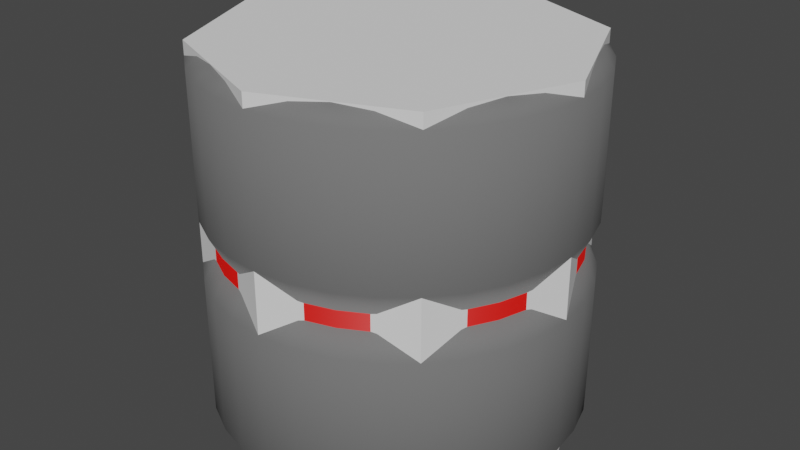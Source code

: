 # Source: tires.blend  (saved by Blender 3.3.6; exported with 4.5.12 LTS)
import bpy
from mathutils import Matrix  # noqa: F401  (used for matrix-valued properties, if any)

bpy.ops.wm.read_factory_settings(use_empty=True)
scene = bpy.context.scene
scene.name = 'Scene'

# ---- collections
col_collection = bpy.data.collections.new('Collection'); scene.collection.children.link(col_collection)

# ---- materials (node trees are filled in below, after node groups)
mat_rubber = bpy.data.materials.new('Rubber')
mat_rubber.use_transparent_shadow = False
mat_tape = bpy.data.materials.new('Tape')
mat_tape.use_transparent_shadow = False

# ---- material node trees
mat_rubber.use_nodes = True; mat_rubber.node_tree.nodes.clear()
_N = mat_rubber.node_tree.nodes; _L = mat_rubber.node_tree.links
n0 = _N.new('ShaderNodeBsdfPrincipled'); n0.name = 'Principled BSDF'; n0.location = (10, 300)
n0.distribution = 'GGX'
n0.subsurface_method = 'RANDOM_WALK_SKIN'
n0.inputs[0].default_value = (0.1679, 0.1679, 0.1679, 1.0)
n0.inputs[2].default_value = 1.0
n0.inputs[3].default_value = 1.45
n0.inputs[27].default_value = (0.0, 0.0, 0.0, 1.0)
n0.inputs[28].default_value = 1.0
n1 = _N.new('ShaderNodeOutputMaterial'); n1.name = 'Material Output'; n1.location = (300, 300)
_L.new(n0.outputs[0], n1.inputs[0])
n1.is_active_output = True
mat_tape.use_nodes = True; mat_tape.node_tree.nodes.clear()
_N = mat_tape.node_tree.nodes; _L = mat_tape.node_tree.links
n0 = _N.new('ShaderNodeBsdfPrincipled'); n0.name = 'Principled BSDF'; n0.location = (10, 300)
n0.distribution = 'GGX'
n0.subsurface_method = 'RANDOM_WALK_SKIN'
n0.inputs[0].default_value = (0.8, 0.003355, 0.0, 1.0)
n0.inputs[3].default_value = 1.45
n0.inputs[27].default_value = (0.0, 0.0, 0.0, 1.0)
n0.inputs[28].default_value = 1.0
n1 = _N.new('ShaderNodeOutputMaterial'); n1.name = 'Material Output'; n1.location = (300, 300)
_L.new(n0.outputs[0], n1.inputs[0])
n1.is_active_output = True

# ---- world
world_world = bpy.data.worlds.new('World'); scene.world = world_world
world_world.use_nodes = True; world_world.node_tree.nodes.clear()
_N = world_world.node_tree.nodes; _L = world_world.node_tree.links
n0 = _N.new('ShaderNodeOutputWorld'); n0.name = 'World Output'; n0.location = (300, 300)
n1 = _N.new('ShaderNodeBackground'); n1.name = 'Background'; n1.location = (10, 300)
n1.inputs[0].default_value = (0.05088, 0.05088, 0.05088, 1.0)
_L.new(n1.outputs[0], n0.inputs[0])
n0.is_active_output = True
world_world.color = (0.05088, 0.05088, 0.05088)
world_world.use_sun_shadow = False
world_world.sun_shadow_jitter_overblur = 0.0

# ---- meshes
me_cylinder = bpy.data.meshes.new('Cylinder')
me_cylinder.from_pydata([(-4.657e-10, 0.9243, 0.0), (0.0, 1.0, 0.07537), (4.657e-10, 0.9243, 1.997), (0.0, 1.0, 1.925), (0.1803, 0.9065, 0.0), (0.1951, 0.9808, 0.07537), (0.1803, 0.9065, 1.997), (0.1951, 0.9808, 1.925), (0.3537, 0.8539, 0.0), (0.3827, 0.9239, 0.07537), (0.3537, 0.8539, 1.997), (0.3827, 0.9239, 1.925), (0.5135, 0.7685, 0.0), (0.5556, 0.8315, 0.07537), (0.5135, 0.7685, 1.997), (0.5556, 0.8315, 1.925), (0.6536, 0.6536, 0.0), (0.7071, 0.7071, 0.07537), (0.6536, 0.6536, 1.997), (0.7071, 0.7071, 1.925), (0.7685, 0.5135, 0.0), (0.8315, 0.5556, 0.07537), (0.7685, 0.5135, 1.997), (0.8315, 0.5556, 1.925), (0.8539, 0.3537, 0.0), (0.9239, 0.3827, 0.07537), (0.8539, 0.3537, 1.997), (0.9239, 0.3827, 1.925), (0.9065, 0.1803, 0.0), (0.9808, 0.1951, 0.07537), (0.9065, 0.1803, 1.997), (0.9808, 0.1951, 1.925), (0.9243, 4.657e-10, 0.0), (1.0, 0.0, 0.07537), (0.9243, -4.657e-10, 1.997), (1.0, 0.0, 1.925), (0.9065, -0.1803, 0.0), (0.9808, -0.1951, 0.07537), (0.9065, -0.1803, 1.997), (0.9808, -0.1951, 1.925), (0.8539, -0.3537, 0.0), (0.9239, -0.3827, 0.07537), (0.8539, -0.3537, 1.997), (0.9239, -0.3827, 1.925), (0.7685, -0.5135, 0.0), (0.8315, -0.5556, 0.07537), (0.7685, -0.5135, 1.997), (0.8315, -0.5556, 1.925), (0.6536, -0.6536, 0.0), (0.7071, -0.7071, 0.07537), (0.6536, -0.6536, 1.997), (0.7071, -0.7071, 1.925), (0.5135, -0.7685, 0.0), (0.5556, -0.8315, 0.07537), (0.5135, -0.7685, 1.997), (0.5556, -0.8315, 1.925), (0.3537, -0.8539, 0.0), (0.3827, -0.9239, 0.07537), (0.3537, -0.8539, 1.997), (0.3827, -0.9239, 1.925), (0.1803, -0.9065, 0.0), (0.1951, -0.9808, 0.07537), (0.1803, -0.9065, 1.997), (0.1951, -0.9808, 1.925), (4.657e-10, -0.9243, 0.0), (0.0, -1.0, 0.07537), (-4.657e-10, -0.9243, 1.997), (0.0, -1.0, 1.925), (-0.1803, -0.9065, 0.0), (-0.1951, -0.9808, 0.07537), (-0.1803, -0.9065, 1.997), (-0.1951, -0.9808, 1.925), (-0.3537, -0.8539, 0.0), (-0.3827, -0.9239, 0.07537), (-0.3537, -0.8539, 1.997), (-0.3827, -0.9239, 1.925), (-0.5135, -0.7685, 0.0), (-0.5556, -0.8315, 0.07537), (-0.5135, -0.7685, 1.997), (-0.5556, -0.8315, 1.925), (-0.6536, -0.6536, 0.0), (-0.7071, -0.7071, 0.07537), (-0.6536, -0.6536, 1.997), (-0.7071, -0.7071, 1.925), (-0.7685, -0.5135, 0.0), (-0.8315, -0.5556, 0.07537), (-0.7685, -0.5135, 1.997), (-0.8315, -0.5556, 1.925), (-0.8539, -0.3537, 0.0), (-0.9239, -0.3827, 0.07537), (-0.8539, -0.3537, 1.997), (-0.9239, -0.3827, 1.925), (-0.9065, -0.1803, 0.0), (-0.9808, -0.1951, 0.07537), (-0.9065, -0.1803, 1.997), (-0.9808, -0.1951, 1.925), (-0.9243, -4.657e-10, 0.0), (-1.0, 0.0, 0.07537), (-0.9243, 4.657e-10, 1.997), (-1.0, 0.0, 1.925), (-0.9065, 0.1803, 0.0), (-0.9808, 0.1951, 0.07537), (-0.9065, 0.1803, 1.997), (-0.9808, 0.1951, 1.925), (-0.8539, 0.3537, 0.0), (-0.9239, 0.3827, 0.07537), (-0.8539, 0.3537, 1.997), (-0.9239, 0.3827, 1.925), (-0.7685, 0.5135, 0.0), (-0.8315, 0.5556, 0.07537), (-0.7685, 0.5135, 1.997), (-0.8315, 0.5556, 1.925), (-0.6536, 0.6536, 0.0), (-0.7071, 0.7071, 0.07537), (-0.6536, 0.6536, 1.997), (-0.7071, 0.7071, 1.925), (-0.5135, 0.7685, 0.0), (-0.5556, 0.8315, 0.07537), (-0.5135, 0.7685, 1.997), (-0.5556, 0.8315, 1.925), (-0.3537, 0.8539, 0.0), (-0.3827, 0.9239, 0.07537), (-0.3537, 0.8539, 1.997), (-0.3827, 0.9239, 1.925), (-0.1803, 0.9065, 0.0), (-0.1951, 0.9808, 0.07537), (-0.1803, 0.9065, 1.997), (-0.1951, 0.9808, 1.925), (7.381e-10, 0.939, 1.045), (7.381e-10, 0.939, 0.9553), (0.1832, 0.921, 0.9553), (0.1832, 0.921, 1.045), (0.3594, 0.8676, 0.9553), (0.3594, 0.8676, 1.045), (0.5217, 0.7808, 0.9553), (0.5217, 0.7808, 1.045), (0.664, 0.664, 0.9553), (0.664, 0.664, 1.045), (0.7808, 0.5217, 0.9553), (0.7808, 0.5217, 1.045), (0.8676, 0.3594, 0.9553), (0.8676, 0.3594, 1.045), (0.921, 0.1832, 0.9553), (0.921, 0.1832, 1.045), (0.939, 9.084e-10, 0.9553), (0.939, 9.084e-10, 1.045), (0.921, -0.1832, 0.9553), (0.921, -0.1832, 1.045), (0.8676, -0.3594, 0.9553), (0.8676, -0.3594, 1.045), (0.7808, -0.5217, 0.9553), (0.7808, -0.5217, 1.045), (0.664, -0.664, 0.9553), (0.664, -0.664, 1.045), (0.5217, -0.7808, 0.9553), (0.5217, -0.7808, 1.045), (0.3594, -0.8676, 0.9553), (0.3594, -0.8676, 1.045), (0.1832, -0.921, 0.9553), (0.1832, -0.921, 1.045), (7.381e-10, -0.939, 0.9553), (7.381e-10, -0.939, 1.045), (-0.1832, -0.921, 0.9553), (-0.1832, -0.921, 1.045), (-0.3594, -0.8676, 0.9553), (-0.3594, -0.8676, 1.045), (-0.5217, -0.7808, 0.9553), (-0.5217, -0.7808, 1.045), (-0.664, -0.664, 0.9553), (-0.664, -0.664, 1.045), (-0.7808, -0.5217, 0.9553), (-0.7808, -0.5217, 1.045), (-0.8676, -0.3594, 0.9553), (-0.8676, -0.3594, 1.045), (-0.921, -0.1832, 0.9553), (-0.921, -0.1832, 1.045), (-0.939, 9.084e-10, 0.9553), (-0.939, 9.084e-10, 1.045), (-0.921, 0.1832, 0.9553), (-0.921, 0.1832, 1.045), (-0.8676, 0.3594, 0.9553), (-0.8676, 0.3594, 1.045), (-0.7808, 0.5217, 0.9553), (-0.7808, 0.5217, 1.045), (-0.664, 0.664, 0.9553), (-0.664, 0.664, 1.045), (-0.5217, 0.7808, 0.9553), (-0.5217, 0.7808, 1.045), (-0.3594, 0.8676, 0.9553), (-0.3594, 0.8676, 1.045), (-0.1832, 0.921, 0.9553), (-0.1832, 0.921, 1.045), (0.0, 1.0, 1.165), (7.381e-10, 0.939, 1.045), (0.1832, 0.921, 1.045), (0.1951, 0.9808, 1.165), (0.3594, 0.8676, 1.045), (0.3827, 0.9239, 1.165), (0.5217, 0.7808, 1.045), (0.5556, 0.8315, 1.165), (0.664, 0.664, 1.045), (0.7071, 0.7071, 1.165), (0.7808, 0.5217, 1.045), (0.8315, 0.5556, 1.165), (0.8676, 0.3594, 1.045), (0.9239, 0.3827, 1.165), (0.921, 0.1832, 1.045), (0.9808, 0.1951, 1.165), (0.939, 9.084e-10, 1.045), (1.0, 0.0, 1.165), (0.921, -0.1832, 1.045), (0.9808, -0.1951, 1.165), (0.8676, -0.3594, 1.045), (0.9239, -0.3827, 1.165), (0.7808, -0.5217, 1.045), (0.8315, -0.5556, 1.165), (0.664, -0.664, 1.045), (0.7071, -0.7071, 1.165), (0.5217, -0.7808, 1.045), (0.5556, -0.8315, 1.165), (0.3594, -0.8676, 1.045), (0.3827, -0.9239, 1.165), (0.1832, -0.921, 1.045), (0.1951, -0.9808, 1.165), (7.381e-10, -0.939, 1.045), (0.0, -1.0, 1.165), (-0.1832, -0.921, 1.045), (-0.1951, -0.9808, 1.165), (-0.3594, -0.8676, 1.045), (-0.3827, -0.9239, 1.165), (-0.5217, -0.7808, 1.045), (-0.5556, -0.8315, 1.165), (-0.664, -0.664, 1.045), (-0.7071, -0.7071, 1.165), (-0.7808, -0.5217, 1.045), (-0.8315, -0.5556, 1.165), (-0.8676, -0.3594, 1.045), (-0.9239, -0.3827, 1.165), (-0.921, -0.1832, 1.045), (-0.9808, -0.1951, 1.165), (-0.939, 9.084e-10, 1.045), (-1.0, 0.0, 1.165), (-0.921, 0.1832, 1.045), (-0.9808, 0.1951, 1.165), (-0.8676, 0.3594, 1.045), (-0.9239, 0.3827, 1.165), (-0.7808, 0.5217, 1.045), (-0.8315, 0.5556, 1.165), (-0.664, 0.664, 1.045), (-0.7071, 0.7071, 1.165), (-0.5217, 0.7808, 1.045), (-0.5556, 0.8315, 1.165), (-0.3594, 0.8676, 1.045), (-0.3827, 0.9239, 1.165), (-0.1832, 0.921, 1.045), (-0.1951, 0.9808, 1.165), (0.1832, 0.921, 0.9553), (0.1951, 0.9808, 0.8352), (0.3594, 0.8676, 0.9553), (0.3827, 0.9239, 0.8352), (0.5217, 0.7808, 0.9553), (0.5556, 0.8315, 0.8352), (0.664, 0.664, 0.9553), (0.7071, 0.7071, 0.8352), (0.7808, 0.5217, 0.9553), (0.8315, 0.5556, 0.8352), (0.8676, 0.3594, 0.9553), (0.9239, 0.3827, 0.8352), (0.921, 0.1832, 0.9553), (0.9808, 0.1951, 0.8352), (0.939, 9.084e-10, 0.9553), (1.0, 0.0, 0.8352), (0.921, -0.1832, 0.9553), (0.9808, -0.1951, 0.8352), (0.8676, -0.3594, 0.9553), (0.9239, -0.3827, 0.8352), (0.7808, -0.5217, 0.9553), (0.8315, -0.5556, 0.8352), (0.664, -0.664, 0.9553), (0.7071, -0.7071, 0.8352), (0.5217, -0.7808, 0.9553), (0.5556, -0.8315, 0.8352), (0.3594, -0.8676, 0.9553), (0.3827, -0.9239, 0.8352), (0.1832, -0.921, 0.9553), (0.1951, -0.9808, 0.8352), (7.381e-10, -0.939, 0.9553), (0.0, -1.0, 0.8352), (-0.1832, -0.921, 0.9553), (-0.1951, -0.9808, 0.8352), (-0.3594, -0.8676, 0.9553), (-0.3827, -0.9239, 0.8352), (-0.5217, -0.7808, 0.9553), (-0.5556, -0.8315, 0.8352), (-0.664, -0.664, 0.9553), (-0.7071, -0.7071, 0.8352), (-0.7808, -0.5217, 0.9553), (-0.8315, -0.5556, 0.8352), (-0.8676, -0.3594, 0.9553), (-0.9239, -0.3827, 0.8352), (-0.921, -0.1832, 0.9553), (-0.9808, -0.1951, 0.8352), (-0.939, 9.084e-10, 0.9553), (-1.0, 0.0, 0.8352), (-0.921, 0.1832, 0.9553), (-0.9808, 0.1951, 0.8352), (-0.8676, 0.3594, 0.9553), (-0.9239, 0.3827, 0.8352), (-0.7808, 0.5217, 0.9553), (-0.8315, 0.5556, 0.8352), (-0.664, 0.664, 0.9553), (-0.7071, 0.7071, 0.8352), (-0.5217, 0.7808, 0.9553), (-0.5556, 0.8315, 0.8352), (-0.3594, 0.8676, 0.9553), (-0.3827, 0.9239, 0.8352), (-0.1832, 0.921, 0.9553), (-0.1951, 0.9808, 0.8352), (0.0, 1.0, 0.8352), (7.381e-10, 0.939, 0.9553), (-5.191e-09, 0.5371, 1.923), (0.1048, 0.5268, 1.923), (0.2056, 0.4962, 1.923), (0.2984, 0.4466, 1.923), (0.3798, 0.3798, 1.923), (0.4466, 0.2984, 1.923), (0.4962, 0.2056, 1.923), (0.5268, 0.1048, 1.923), (0.5371, -2.706e-10, 1.923), (0.5268, -0.1048, 1.923), (0.4962, -0.2056, 1.923), (0.4466, -0.2984, 1.923), (0.3798, -0.3798, 1.923), (0.2984, -0.4466, 1.923), (0.2056, -0.4962, 1.923), (0.1048, -0.5268, 1.923), (-5.732e-09, -0.5371, 1.923), (-0.1048, -0.5268, 1.923), (-0.2056, -0.4962, 1.923), (-0.2984, -0.4466, 1.923), (-0.3798, -0.3798, 1.923), (-0.4466, -0.2984, 1.923), (-0.4962, -0.2056, 1.923), (-0.5268, -0.1048, 1.923), (-0.5371, 2.706e-10, 1.923), (-0.5268, 0.1048, 1.923), (-0.4962, 0.2056, 1.923), (-0.4466, 0.2984, 1.923), (-0.3798, 0.3798, 1.923), (-0.2984, 0.4466, 1.923), (-0.2056, 0.4962, 1.923), (-0.1048, 0.5268, 1.923), (2.069e-08, 0.6365, 1.827), (0.1242, 0.6242, 1.827), (0.2436, 0.588, 1.827), (0.3536, 0.5292, 1.827), (0.4501, 0.4501, 1.827), (0.5292, 0.3536, 1.827), (0.588, 0.2436, 1.827), (0.6242, 0.1242, 1.827), (0.6365, 3.683e-10, 1.827), (0.6242, -0.1242, 1.827), (0.588, -0.2436, 1.827), (0.5292, -0.3536, 1.827), (0.4501, -0.4501, 1.827), (0.3536, -0.5292, 1.827), (0.2436, -0.588, 1.827), (0.1242, -0.6242, 1.827), (2.005e-08, -0.6365, 1.827), (-0.1242, -0.6242, 1.827), (-0.2436, -0.588, 1.827), (-0.3536, -0.5292, 1.827), (-0.4501, -0.4501, 1.827), (-0.5292, -0.3536, 1.827), (-0.588, -0.2436, 1.827), (-0.6242, -0.1242, 1.827), (-0.6365, 1.01e-09, 1.827), (-0.6242, 0.1242, 1.827), (-0.588, 0.2436, 1.827), (-0.5292, 0.3536, 1.827), (-0.4501, 0.4501, 1.827), (-0.3536, 0.5292, 1.827), (-0.2436, 0.588, 1.827), (-0.1242, 0.6242, 1.827), (5.22e-08, 0.7751, 1.421), (0.1512, 0.7603, 1.421), (0.2966, 0.7161, 1.421), (0.4307, 0.6445, 1.421), (0.5481, 0.5481, 1.421), (0.6445, 0.4306, 1.421), (0.7161, 0.2966, 1.421), (0.7603, 0.1512, 1.421), (0.7751, 2.478e-09, 1.421), (0.7603, -0.1512, 1.421), (0.7161, -0.2966, 1.421), (0.6445, -0.4306, 1.421), (0.5481, -0.5481, 1.421), (0.4307, -0.6445, 1.421), (0.2966, -0.7161, 1.421), (0.1512, -0.7603, 1.421), (5.142e-08, -0.7751, 1.421), (-0.1512, -0.7603, 1.421), (-0.2966, -0.7161, 1.421), (-0.4306, -0.6445, 1.421), (-0.5481, -0.5481, 1.421), (-0.6445, -0.4306, 1.421), (-0.7161, -0.2966, 1.421), (-0.7603, -0.1512, 1.421), (-0.7751, 3.259e-09, 1.421), (-0.7603, 0.1512, 1.421), (-0.7161, 0.2966, 1.421), (-0.6445, 0.4306, 1.421), (-0.5481, 0.5481, 1.421), (-0.4306, 0.6445, 1.421), (-0.2966, 0.7161, 1.421), (-0.1512, 0.7603, 1.421)], [], [(255, 127, 3, 192), (9, 259, 261, 13), (13, 261, 263, 17), (17, 263, 265, 21), (21, 265, 267, 25), (25, 267, 269, 29), (29, 269, 271, 33), (33, 271, 273, 37), (37, 273, 275, 41), (41, 275, 277, 45), (45, 277, 279, 49), (49, 279, 281, 53), (53, 281, 283, 57), (57, 283, 285, 61), (61, 285, 287, 65), (65, 287, 289, 69), (69, 289, 291, 73), (73, 291, 293, 77), (77, 293, 295, 81), (81, 295, 297, 85), (85, 297, 299, 89), (89, 299, 301, 93), (93, 301, 303, 97), (97, 303, 305, 101), (101, 305, 307, 105), (105, 307, 309, 109), (109, 309, 311, 113), (113, 311, 313, 117), (117, 313, 315, 121), (121, 315, 317, 125), (192, 3, 7, 195), (319, 129, 130, 256), (5, 257, 259, 9), (125, 317, 318, 1), (191, 254, 193, 128), (189, 252, 254, 191), (187, 250, 252, 189), (185, 248, 250, 187), (183, 246, 248, 185), (181, 244, 246, 183), (179, 242, 244, 181), (177, 240, 242, 179), (175, 238, 240, 177), (173, 236, 238, 175), (171, 234, 236, 173), (169, 232, 234, 171), (167, 230, 232, 169), (165, 228, 230, 167), (163, 226, 228, 165), (161, 224, 226, 163), (159, 222, 224, 161), (157, 220, 222, 159), (155, 218, 220, 157), (153, 216, 218, 155), (151, 214, 216, 153), (149, 212, 214, 151), (147, 210, 212, 149), (145, 208, 210, 147), (143, 206, 208, 145), (141, 204, 206, 143), (139, 202, 204, 141), (137, 200, 202, 139), (135, 198, 200, 137), (133, 196, 198, 135), (128, 193, 194, 131), (131, 194, 196, 133), (314, 188, 190, 316), (312, 186, 188, 314), (310, 184, 186, 312), (308, 182, 184, 310), (306, 180, 182, 308), (304, 178, 180, 306), (302, 176, 178, 304), (300, 174, 176, 302), (298, 172, 174, 300), (296, 170, 172, 298), (294, 168, 170, 296), (292, 166, 168, 294), (290, 164, 166, 292), (288, 162, 164, 290), (286, 160, 162, 288), (284, 158, 160, 286), (282, 156, 158, 284), (280, 154, 156, 282), (278, 152, 154, 280), (276, 150, 152, 278), (274, 148, 150, 276), (272, 146, 148, 274), (270, 144, 146, 272), (268, 142, 144, 270), (266, 140, 142, 268), (264, 138, 140, 266), (262, 136, 138, 264), (260, 134, 136, 262), (258, 132, 134, 260), (256, 130, 132, 258), (316, 190, 129, 319), (0, 4, 8, 12, 16, 20, 24, 28, 32, 36, 40, 44, 48, 52, 56, 60, 64, 68, 72, 76, 80, 84, 88, 92, 96, 100, 104, 108, 112, 116, 120, 124), (195, 7, 11, 197), (197, 11, 15, 199), (199, 15, 19, 201), (201, 19, 23, 203), (203, 23, 27, 205), (205, 27, 31, 207), (207, 31, 35, 209), (209, 35, 39, 211), (211, 39, 43, 213), (213, 43, 47, 215), (215, 47, 51, 217), (217, 51, 55, 219), (219, 55, 59, 221), (221, 59, 63, 223), (223, 63, 67, 225), (225, 67, 71, 227), (227, 71, 75, 229), (229, 75, 79, 231), (231, 79, 83, 233), (233, 83, 87, 235), (235, 87, 91, 237), (237, 91, 95, 239), (239, 95, 99, 241), (241, 99, 103, 243), (243, 103, 107, 245), (245, 107, 111, 247), (247, 111, 115, 249), (249, 115, 119, 251), (251, 119, 123, 253), (253, 123, 127, 255), (78, 74, 338, 339), (1, 5, 4, 0), (7, 3, 2, 6), (5, 9, 8, 4), (11, 7, 6, 10), (9, 13, 12, 8), (15, 11, 10, 14), (13, 17, 16, 12), (19, 15, 14, 18), (17, 21, 20, 16), (23, 19, 18, 22), (21, 25, 24, 20), (27, 23, 22, 26), (25, 29, 28, 24), (31, 27, 26, 30), (29, 33, 32, 28), (35, 31, 30, 34), (33, 37, 36, 32), (39, 35, 34, 38), (37, 41, 40, 36), (43, 39, 38, 42), (41, 45, 44, 40), (47, 43, 42, 46), (45, 49, 48, 44), (51, 47, 46, 50), (49, 53, 52, 48), (55, 51, 50, 54), (53, 57, 56, 52), (59, 55, 54, 58), (57, 61, 60, 56), (63, 59, 58, 62), (61, 65, 64, 60), (67, 63, 62, 66), (65, 69, 68, 64), (71, 67, 66, 70), (69, 73, 72, 68), (75, 71, 70, 74), (73, 77, 76, 72), (79, 75, 74, 78), (77, 81, 80, 76), (83, 79, 78, 82), (81, 85, 84, 80), (87, 83, 82, 86), (85, 89, 88, 84), (91, 87, 86, 90), (89, 93, 92, 88), (95, 91, 90, 94), (93, 97, 96, 92), (99, 95, 94, 98), (97, 101, 100, 96), (103, 99, 98, 102), (101, 105, 104, 100), (107, 103, 102, 106), (105, 109, 108, 104), (111, 107, 106, 110), (109, 113, 112, 108), (115, 111, 110, 114), (113, 117, 116, 112), (119, 115, 114, 118), (117, 121, 120, 116), (123, 119, 118, 122), (121, 125, 124, 120), (127, 123, 122, 126), (125, 1, 0, 124), (3, 127, 126, 2), (191, 128, 129, 190), (189, 191, 190, 188), (187, 189, 188, 186), (185, 187, 186, 184), (183, 185, 184, 182), (181, 183, 182, 180), (179, 181, 180, 178), (177, 179, 178, 176), (175, 177, 176, 174), (173, 175, 174, 172), (171, 173, 172, 170), (169, 171, 170, 168), (167, 169, 168, 166), (165, 167, 166, 164), (163, 165, 164, 162), (161, 163, 162, 160), (159, 161, 160, 158), (157, 159, 158, 156), (155, 157, 156, 154), (153, 155, 154, 152), (151, 153, 152, 150), (149, 151, 150, 148), (147, 149, 148, 146), (145, 147, 146, 144), (143, 145, 144, 142), (141, 143, 142, 140), (139, 141, 140, 138), (137, 139, 138, 136), (135, 137, 136, 134), (133, 135, 134, 132), (131, 133, 132, 130), (128, 131, 130, 129), (255, 192, 193, 254), (253, 255, 254, 252), (251, 253, 252, 250), (249, 251, 250, 248), (247, 249, 248, 246), (245, 247, 246, 244), (243, 245, 244, 242), (241, 243, 242, 240), (239, 241, 240, 238), (237, 239, 238, 236), (235, 237, 236, 234), (233, 235, 234, 232), (231, 233, 232, 230), (229, 231, 230, 228), (227, 229, 228, 226), (225, 227, 226, 224), (223, 225, 224, 222), (221, 223, 222, 220), (219, 221, 220, 218), (217, 219, 218, 216), (215, 217, 216, 214), (213, 215, 214, 212), (211, 213, 212, 210), (209, 211, 210, 208), (207, 209, 208, 206), (205, 207, 206, 204), (203, 205, 204, 202), (201, 203, 202, 200), (199, 201, 200, 198), (197, 199, 198, 196), (195, 197, 196, 194), (192, 195, 194, 193), (319, 256, 257, 318), (256, 258, 259, 257), (258, 260, 261, 259), (260, 262, 263, 261), (262, 264, 265, 263), (264, 266, 267, 265), (266, 268, 269, 267), (268, 270, 271, 269), (270, 272, 273, 271), (272, 274, 275, 273), (274, 276, 277, 275), (276, 278, 279, 277), (278, 280, 281, 279), (280, 282, 283, 281), (282, 284, 285, 283), (284, 286, 287, 285), (286, 288, 289, 287), (288, 290, 291, 289), (290, 292, 293, 291), (292, 294, 295, 293), (294, 296, 297, 295), (296, 298, 299, 297), (298, 300, 301, 299), (300, 302, 303, 301), (302, 304, 305, 303), (304, 306, 307, 305), (306, 308, 309, 307), (308, 310, 311, 309), (310, 312, 313, 311), (312, 314, 315, 313), (314, 316, 317, 315), (316, 319, 318, 317), (1, 318, 257, 5), (324, 323, 355, 356), (114, 110, 347, 348), (34, 30, 327, 328), (70, 66, 336, 337), (106, 102, 345, 346), (26, 22, 325, 326), (62, 58, 334, 335), (98, 94, 343, 344), (18, 14, 323, 324), (54, 50, 332, 333), (90, 86, 341, 342), (126, 122, 350, 351), (10, 6, 321, 322), (46, 42, 330, 331), (82, 78, 339, 340), (118, 114, 348, 349), (38, 34, 328, 329), (74, 70, 337, 338), (110, 106, 346, 347), (30, 26, 326, 327), (66, 62, 335, 336), (2, 126, 351, 320), (102, 98, 344, 345), (22, 18, 324, 325), (58, 54, 333, 334), (94, 90, 342, 343), (14, 10, 322, 323), (50, 46, 331, 332), (86, 82, 340, 341), (122, 118, 349, 350), (6, 2, 320, 321), (42, 38, 329, 330), (381, 380, 412, 413), (351, 350, 382, 383), (338, 337, 369, 370), (325, 324, 356, 357), (320, 351, 383, 352), (339, 338, 370, 371), (326, 325, 357, 358), (340, 339, 371, 372), (327, 326, 358, 359), (341, 340, 372, 373), (328, 327, 359, 360), (342, 341, 373, 374), (329, 328, 360, 361), (343, 342, 374, 375), (330, 329, 361, 362), (344, 343, 375, 376), (331, 330, 362, 363), (345, 344, 376, 377), (332, 331, 363, 364), (346, 345, 377, 378), (333, 332, 364, 365), (347, 346, 378, 379), (334, 333, 365, 366), (321, 320, 352, 353), (348, 347, 379, 380), (335, 334, 366, 367), (322, 321, 353, 354), (349, 348, 380, 381), (336, 335, 367, 368), (323, 322, 354, 355), (350, 349, 381, 382), (337, 336, 368, 369), (385, 384, 415, 414, 413, 412, 411, 410, 409, 408, 407, 406, 405, 404, 403, 402, 401, 400, 399, 398, 397, 396, 395, 394, 393, 392, 391, 390, 389, 388, 387, 386), (368, 367, 399, 400), (355, 354, 386, 387), (382, 381, 413, 414), (369, 368, 400, 401), (356, 355, 387, 388), (383, 382, 414, 415), (370, 369, 401, 402), (357, 356, 388, 389), (352, 383, 415, 384), (371, 370, 402, 403), (358, 357, 389, 390), (372, 371, 403, 404), (359, 358, 390, 391), (373, 372, 404, 405), (360, 359, 391, 392), (374, 373, 405, 406), (361, 360, 392, 393), (375, 374, 406, 407), (362, 361, 393, 394), (376, 375, 407, 408), (363, 362, 394, 395), (377, 376, 408, 409), (364, 363, 395, 396), (378, 377, 409, 410), (365, 364, 396, 397), (379, 378, 410, 411), (366, 365, 397, 398), (353, 352, 384, 385), (380, 379, 411, 412), (367, 366, 398, 399), (354, 353, 385, 386)])
me_cylinder.polygons.foreach_set('use_smooth', [True] * 386)
me_cylinder.polygons.foreach_set('material_index', [0, 0, 0, 0, 0, 0, 0, 0, 0, 0, 0, 0, 0, 0, 0, 0, 0, 0, 0, 0, 0, 0, 0, 0, 0, 0, 0, 0, 0, 0, 0, 0, 0, 0, 0, 0, 0, 0, 0, 0, 0, 0, 0, 0, 0, 0, 0, 0, 0, 0, 0, 0, 0, 0, 0, 0, 0, 0, 0, 0, 0, 0, 0, 0, 0, 0, 0, 0, 0, 0, 0, 0, 0, 0, 0, 0, 0, 0, 0, 0, 0, 0, 0, 0, 0, 0, 0, 0, 0, 0, 0, 0, 0, 0, 0, 0, 0, 0, 0, 0, 0, 0, 0, 0, 0, 0, 0, 0, 0, 0, 0, 0, 0, 0, 0, 0, 0, 0, 0, 0, 0, 0, 0, 0, 0, 0, 0, 0, 0, 0, 0, 0, 0, 0, 0, 0, 0, 0, 0, 0, 0, 0, 0, 0, 0, 0, 0, 0, 0, 0, 0, 0, 0, 0, 0, 0, 0, 0, 0, 0, 0, 0, 0, 0, 0, 0, 0, 0, 0, 0, 0, 0, 0, 0, 0, 0, 0, 0, 0, 0, 0, 0, 0, 0, 0, 0, 0, 0, 0, 0, 0, 0, 0, 1, 1, 1, 1, 1, 1, 1, 1, 1, 1, 1, 1, 1, 1, 1, 1, 1, 1, 1, 1, 1, 1, 1, 1, 1, 1, 1, 1, 1, 1, 1, 1, 0, 0, 0, 0, 0, 0, 0, 0, 0, 0, 0, 0, 0, 0, 0, 0, 0, 0, 0, 0, 0, 0, 0, 0, 0, 0, 0, 0, 0, 0, 0, 0, 0, 0, 0, 0, 0, 0, 0, 0, 0, 0, 0, 0, 0, 0, 0, 0, 0, 0, 0, 0, 0, 0, 0, 0, 0, 0, 0, 0, 0, 0, 0, 0, 0, 0, 0, 0, 0, 0, 0, 0, 0, 0, 0, 0, 0, 0, 0, 0, 0, 0, 0, 0, 0, 0, 0, 0, 0, 0, 0, 0, 0, 0, 0, 0, 0, 0, 0, 0, 0, 0, 0, 0, 0, 0, 0, 0, 0, 0, 0, 0, 0, 0, 0, 0, 0, 0, 0, 0, 0, 0, 0, 0, 0, 0, 0, 0, 0, 0, 0, 0, 0, 0, 0, 0, 0, 0, 0, 0, 0, 0, 0, 0, 0, 0, 0, 0, 0, 0, 0, 0, 0, 0, 0, 0, 0, 0, 0, 0, 0])
_uv = me_cylinder.uv_layers.new(name='UVMap')
_uv.uv.foreach_set('vector', [0.03125, 0.8853, 0.03125, 0.9897, 0.0, 0.9897, 0.0, 0.8853, 0.9375, 0.5103, 0.9375, 0.6147, 0.9062, 0.6147, 0.9062, 0.5103, 0.9062, 0.5103, 0.9062, 0.6147, 0.875, 0.6147, 0.875, 0.5103, 0.875, 0.5103, 0.875, 0.6147, 0.8438, 0.6147, 0.8438, 0.5103, 0.8438, 0.5103, 0.8438, 0.6147, 0.8125, 0.6147, 0.8125, 0.5103, 0.8125, 0.5103, 0.8125, 0.6147, 0.7812, 0.6147, 0.7812, 0.5103, 0.7812, 0.5103, 0.7812, 0.6147, 0.75, 0.6147, 0.75, 0.5103, 0.75, 0.5103, 0.75, 0.6147, 0.7188, 0.6147, 0.7188, 0.5103, 0.7188, 0.5103, 0.7188, 0.6147, 0.6875, 0.6147, 0.6875, 0.5103, 0.6875, 0.5103, 0.6875, 0.6147, 0.6562, 0.6147, 0.6562, 0.5103, 0.6562, 0.5103, 0.6562, 0.6147, 0.625, 0.6147, 0.625, 0.5103, 0.625, 0.5103, 0.625, 0.6147, 0.5938, 0.6147, 0.5938, 0.5103, 0.5938, 0.5103, 0.5938, 0.6147, 0.5625, 0.6147, 0.5625, 0.5103, 0.5625, 0.5103, 0.5625, 0.6147, 0.5312, 0.6147, 0.5312, 0.5103, 0.5312, 0.5103, 0.5312, 0.6147, 0.5, 0.6147, 0.5, 0.5103, 0.5, 0.5103, 0.5, 0.6147, 0.4688, 0.6147, 0.4688, 0.5103, 0.4688, 0.5103, 0.4688, 0.6147, 0.4375, 0.6147, 0.4375, 0.5103, 0.4375, 0.5103, 0.4375, 0.6147, 0.4062, 0.6147, 0.4062, 0.5103, 0.4062, 0.5103, 0.4062, 0.6147, 0.375, 0.6147, 0.375, 0.5103, 0.375, 0.5103, 0.375, 0.6147, 0.3438, 0.6147, 0.3438, 0.5103, 0.3438, 0.5103, 0.3438, 0.6147, 0.3125, 0.6147, 0.3125, 0.5103, 0.3125, 0.5103, 0.3125, 0.6147, 0.2812, 0.6147, 0.2812, 0.5103, 0.2812, 0.5103, 0.2812, 0.6147, 0.25, 0.6147, 0.25, 0.5103, 0.25, 0.5103, 0.25, 0.6147, 0.2188, 0.6147, 0.2188, 0.5103, 0.2188, 0.5103, 0.2188, 0.6147, 0.1875, 0.6147, 0.1875, 0.5103, 0.1875, 0.5103, 0.1875, 0.6147, 0.1562, 0.6147, 0.1562, 0.5103, 0.1562, 0.5103, 0.1562, 0.6147, 0.125, 0.6147, 0.125, 0.5103, 0.125, 0.5103, 0.125, 0.6147, 0.09375, 0.6147, 0.09375, 0.5103, 0.09375, 0.5103, 0.09375, 0.6147, 0.0625, 0.6147, 0.0625, 0.5103, 0.0625, 0.5103, 0.0625, 0.6147, 0.03125, 0.6147, 0.03125, 0.5103, 1.0, 0.8853, 1.0, 0.9897, 0.9688, 0.9897, 0.9688, 0.8853, 1.0, 0.6875, 1.0, 0.6875, 0.9688, 0.6875, 0.9688, 0.6875, 0.9688, 0.5103, 0.9688, 0.6147, 0.9375, 0.6147, 0.9375, 0.5103, 0.03125, 0.5103, 0.03125, 0.6147, 0.0, 0.6147, 0.0, 0.5103, 0.03125, 0.8125, 0.03125, 0.8125, 0.0, 0.8125, 0.0, 0.8125, 0.0625, 0.8125, 0.0625, 0.8125, 0.03125, 0.8125, 0.03125, 0.8125, 0.09375, 0.8125, 0.09375, 0.8125, 0.0625, 0.8125, 0.0625, 0.8125, 0.125, 0.8125, 0.125, 0.8125, 0.09375, 0.8125, 0.09375, 0.8125, 0.1562, 0.8125, 0.1562, 0.8125, 0.125, 0.8125, 0.125, 0.8125, 0.1875, 0.8125, 0.1875, 0.8125, 0.1562, 0.8125, 0.1562, 0.8125, 0.2188, 0.8125, 0.2188, 0.8125, 0.1875, 0.8125, 0.1875, 0.8125, 0.25, 0.8125, 0.25, 0.8125, 0.2188, 0.8125, 0.2188, 0.8125, 0.2812, 0.8125, 0.2812, 0.8125, 0.25, 0.8125, 0.25, 0.8125, 0.3125, 0.8125, 0.3125, 0.8125, 0.2812, 0.8125, 0.2812, 0.8125, 0.3438, 0.8125, 0.3438, 0.8125, 0.3125, 0.8125, 0.3125, 0.8125, 0.375, 0.8125, 0.375, 0.8125, 0.3438, 0.8125, 0.3438, 0.8125, 0.4062, 0.8125, 0.4062, 0.8125, 0.375, 0.8125, 0.375, 0.8125, 0.4375, 0.8125, 0.4375, 0.8125, 0.4062, 0.8125, 0.4062, 0.8125, 0.4688, 0.8125, 0.4688, 0.8125, 0.4375, 0.8125, 0.4375, 0.8125, 0.5, 0.8125, 0.5, 0.8125, 0.4688, 0.8125, 0.4688, 0.8125, 0.5312, 0.8125, 0.5312, 0.8125, 0.5, 0.8125, 0.5, 0.8125, 0.5625, 0.8125, 0.5625, 0.8125, 0.5312, 0.8125, 0.5312, 0.8125, 0.5938, 0.8125, 0.5938, 0.8125, 0.5625, 0.8125, 0.5625, 0.8125, 0.625, 0.8125, 0.625, 0.8125, 0.5938, 0.8125, 0.5938, 0.8125, 0.6562, 0.8125, 0.6562, 0.8125, 0.625, 0.8125, 0.625, 0.8125, 0.6875, 0.8125, 0.6875, 0.8125, 0.6562, 0.8125, 0.6562, 0.8125, 0.7188, 0.8125, 0.7188, 0.8125, 0.6875, 0.8125, 0.6875, 0.8125, 0.75, 0.8125, 0.75, 0.8125, 0.7188, 0.8125, 0.7188, 0.8125, 0.7812, 0.8125, 0.7812, 0.8125, 0.75, 0.8125, 0.75, 0.8125, 0.8125, 0.8125, 0.8125, 0.8125, 0.7812, 0.8125, 0.7812, 0.8125, 0.8438, 0.8125, 0.8438, 0.8125, 0.8125, 0.8125, 0.8125, 0.8125, 0.875, 0.8125, 0.875, 0.8125, 0.8438, 0.8125, 0.8438, 0.8125, 0.9062, 0.8125, 0.9062, 0.8125, 0.875, 0.8125, 0.875, 0.8125, 0.9375, 0.8125, 0.9375, 0.8125, 0.9062, 0.8125, 0.9062, 0.8125, 1.0, 0.8125, 1.0, 0.8125, 0.9688, 0.8125, 0.9688, 0.8125, 0.9688, 0.8125, 0.9688, 0.8125, 0.9375, 0.8125, 0.9375, 0.8125, 0.0625, 0.6875, 0.0625, 0.6875, 0.03125, 0.6875, 0.03125, 0.6875, 0.09375, 0.6875, 0.09375, 0.6875, 0.0625, 0.6875, 0.0625, 0.6875, 0.125, 0.6875, 0.125, 0.6875, 0.09375, 0.6875, 0.09375, 0.6875, 0.1562, 0.6875, 0.1562, 0.6875, 0.125, 0.6875, 0.125, 0.6875, 0.1875, 0.6875, 0.1875, 0.6875, 0.1562, 0.6875, 0.1562, 0.6875, 0.2188, 0.6875, 0.2188, 0.6875, 0.1875, 0.6875, 0.1875, 0.6875, 0.25, 0.6875, 0.25, 0.6875, 0.2188, 0.6875, 0.2188, 0.6875, 0.2812, 0.6875, 0.2812, 0.6875, 0.25, 0.6875, 0.25, 0.6875, 0.3125, 0.6875, 0.3125, 0.6875, 0.2812, 0.6875, 0.2812, 0.6875, 0.3438, 0.6875, 0.3438, 0.6875, 0.3125, 0.6875, 0.3125, 0.6875, 0.375, 0.6875, 0.375, 0.6875, 0.3438, 0.6875, 0.3438, 0.6875, 0.4062, 0.6875, 0.4062, 0.6875, 0.375, 0.6875, 0.375, 0.6875, 0.4375, 0.6875, 0.4375, 0.6875, 0.4062, 0.6875, 0.4062, 0.6875, 0.4688, 0.6875, 0.4688, 0.6875, 0.4375, 0.6875, 0.4375, 0.6875, 0.5, 0.6875, 0.5, 0.6875, 0.4688, 0.6875, 0.4688, 0.6875, 0.5312, 0.6875, 0.5312, 0.6875, 0.5, 0.6875, 0.5, 0.6875, 0.5625, 0.6875, 0.5625, 0.6875, 0.5312, 0.6875, 0.5312, 0.6875, 0.5938, 0.6875, 0.5938, 0.6875, 0.5625, 0.6875, 0.5625, 0.6875, 0.625, 0.6875, 0.625, 0.6875, 0.5938, 0.6875, 0.5938, 0.6875, 0.6562, 0.6875, 0.6562, 0.6875, 0.625, 0.6875, 0.625, 0.6875, 0.6875, 0.6875, 0.6875, 0.6875, 0.6562, 0.6875, 0.6562, 0.6875, 0.7188, 0.6875, 0.7188, 0.6875, 0.6875, 0.6875, 0.6875, 0.6875, 0.75, 0.6875, 0.75, 0.6875, 0.7188, 0.6875, 0.7188, 0.6875, 0.7812, 0.6875, 0.7812, 0.6875, 0.75, 0.6875, 0.75, 0.6875, 0.8125, 0.6875, 0.8125, 0.6875, 0.7812, 0.6875, 0.7812, 0.6875, 0.8438, 0.6875, 0.8438, 0.6875, 0.8125, 0.6875, 0.8125, 0.6875, 0.875, 0.6875, 0.875, 0.6875, 0.8438, 0.6875, 0.8438, 0.6875, 0.9062, 0.6875, 0.9062, 0.6875, 0.875, 0.6875, 0.875, 0.6875, 0.9375, 0.6875, 0.9375, 0.6875, 0.9062, 0.6875, 0.9062, 0.6875, 0.9688, 0.6875, 0.9688, 0.6875, 0.9375, 0.6875, 0.9375, 0.6875, 0.03125, 0.6875, 0.03125, 0.6875, 0.0, 0.6875, 0.0, 0.6875, 0.75, 0.4718, 0.7933, 0.4676, 0.8349, 0.4549, 0.8732, 0.4344, 0.9069, 0.4069, 0.9344, 0.3732, 0.9549, 0.3349, 0.9676, 0.2933, 0.9718, 0.25, 0.9676, 0.2067, 0.9549, 0.1651, 0.9344, 0.1268, 0.9069, 0.09315, 0.8732, 0.06556, 0.8349, 0.04506, 0.7933, 0.03244, 0.75, 0.02818, 0.7067, 0.03244, 0.6651, 0.04506, 0.6268, 0.06556, 0.5931, 0.09315, 0.5656, 0.1268, 0.5451, 0.1651, 0.5324, 0.2067, 0.5282, 0.25, 0.5324, 0.2933, 0.5451, 0.3349, 0.5656, 0.3732, 0.5931, 0.4069, 0.6268, 0.4344, 0.6651, 0.4549, 0.7067, 0.4676, 0.9688, 0.8853, 0.9688, 0.9897, 0.9375, 0.9897, 0.9375, 0.8853, 0.9375, 0.8853, 0.9375, 0.9897, 0.9062, 0.9897, 0.9062, 0.8853, 0.9062, 0.8853, 0.9062, 0.9897, 0.875, 0.9897, 0.875, 0.8853, 0.875, 0.8853, 0.875, 0.9897, 0.8438, 0.9897, 0.8438, 0.8853, 0.8438, 0.8853, 0.8438, 0.9897, 0.8125, 0.9897, 0.8125, 0.8853, 0.8125, 0.8853, 0.8125, 0.9897, 0.7812, 0.9897, 0.7812, 0.8853, 0.7812, 0.8853, 0.7812, 0.9897, 0.75, 0.9897, 0.75, 0.8853, 0.75, 0.8853, 0.75, 0.9897, 0.7188, 0.9897, 0.7188, 0.8853, 0.7188, 0.8853, 0.7188, 0.9897, 0.6875, 0.9897, 0.6875, 0.8853, 0.6875, 0.8853, 0.6875, 0.9897, 0.6562, 0.9897, 0.6562, 0.8853, 0.6562, 0.8853, 0.6562, 0.9897, 0.625, 0.9897, 0.625, 0.8853, 0.625, 0.8853, 0.625, 0.9897, 0.5938, 0.9897, 0.5938, 0.8853, 0.5938, 0.8853, 0.5938, 0.9897, 0.5625, 0.9897, 0.5625, 0.8853, 0.5625, 0.8853, 0.5625, 0.9897, 0.5312, 0.9897, 0.5312, 0.8853, 0.5312, 0.8853, 0.5312, 0.9897, 0.5, 0.9897, 0.5, 0.8853, 0.5, 0.8853, 0.5, 0.9897, 0.4688, 0.9897, 0.4688, 0.8853, 0.4688, 0.8853, 0.4688, 0.9897, 0.4375, 0.9897, 0.4375, 0.8853, 0.4375, 0.8853, 0.4375, 0.9897, 0.4062, 0.9897, 0.4062, 0.8853, 0.4062, 0.8853, 0.4062, 0.9897, 0.375, 0.9897, 0.375, 0.8853, 0.375, 0.8853, 0.375, 0.9897, 0.3438, 0.9897, 0.3438, 0.8853, 0.3438, 0.8853, 0.3438, 0.9897, 0.3125, 0.9897, 0.3125, 0.8853, 0.3125, 0.8853, 0.3125, 0.9897, 0.2812, 0.9897, 0.2812, 0.8853, 0.2812, 0.8853, 0.2812, 0.9897, 0.25, 0.9897, 0.25, 0.8853, 0.25, 0.8853, 0.25, 0.9897, 0.2188, 0.9897, 0.2188, 0.8853, 0.2188, 0.8853, 0.2188, 0.9897, 0.1875, 0.9897, 0.1875, 0.8853, 0.1875, 0.8853, 0.1875, 0.9897, 0.1562, 0.9897, 0.1562, 0.8853, 0.1562, 0.8853, 0.1562, 0.9897, 0.125, 0.9897, 0.125, 0.8853, 0.125, 0.8853, 0.125, 0.9897, 0.09375, 0.9897, 0.09375, 0.8853, 0.09375, 0.8853, 0.09375, 0.9897, 0.0625, 0.9897, 0.0625, 0.8853, 0.0625, 0.8853, 0.0625, 0.9897, 0.03125, 0.9897, 0.03125, 0.8853, 0.1268, 0.06556, 0.1651, 0.04506, 0.1651, 0.04506, 0.1268, 0.06556, 0.75, 0.49, 0.7968, 0.4854, 0.7933, 0.4676, 0.75, 0.4718, 0.2968, 0.4854, 0.25, 0.49, 0.25, 0.4718, 0.2933, 0.4676, 0.7968, 0.4854, 0.8418, 0.4717, 0.8349, 0.4549, 0.7933, 0.4676, 0.3418, 0.4717, 0.2968, 0.4854, 0.2933, 0.4676, 0.3349, 0.4549, 0.8418, 0.4717, 0.8833, 0.4496, 0.8732, 0.4344, 0.8349, 0.4549, 0.3833, 0.4496, 0.3418, 0.4717, 0.3349, 0.4549, 0.3732, 0.4344, 0.8833, 0.4496, 0.9197, 0.4197, 0.9069, 0.4069, 0.8732, 0.4344, 0.4197, 0.4197, 0.3833, 0.4496, 0.3732, 0.4344, 0.4069, 0.4069, 0.9197, 0.4197, 0.9496, 0.3833, 0.9344, 0.3732, 0.9069, 0.4069, 0.4496, 0.3833, 0.4197, 0.4197, 0.4069, 0.4069, 0.4344, 0.3732, 0.9496, 0.3833, 0.9717, 0.3418, 0.9549, 0.3349, 0.9344, 0.3732, 0.4717, 0.3418, 0.4496, 0.3833, 0.4344, 0.3732, 0.4549, 0.3349, 0.9717, 0.3418, 0.9854, 0.2968, 0.9676, 0.2933, 0.9549, 0.3349, 0.4854, 0.2968, 0.4717, 0.3418, 0.4549, 0.3349, 0.4676, 0.2933, 0.9854, 0.2968, 0.99, 0.25, 0.9718, 0.25, 0.9676, 0.2933, 0.49, 0.25, 0.4854, 0.2968, 0.4676, 0.2933, 0.4718, 0.25, 0.99, 0.25, 0.9854, 0.2032, 0.9676, 0.2067, 0.9718, 0.25, 0.4854, 0.2032, 0.49, 0.25, 0.4718, 0.25, 0.4676, 0.2067, 0.9854, 0.2032, 0.9717, 0.1582, 0.9549, 0.1651, 0.9676, 0.2067, 0.4717, 0.1582, 0.4854, 0.2032, 0.4676, 0.2067, 0.4549, 0.1651, 0.9717, 0.1582, 0.9496, 0.1167, 0.9344, 0.1268, 0.9549, 0.1651, 0.4496, 0.1167, 0.4717, 0.1582, 0.4549, 0.1651, 0.4344, 0.1268, 0.9496, 0.1167, 0.9197, 0.08029, 0.9069, 0.09315, 0.9344, 0.1268, 0.4197, 0.08029, 0.4496, 0.1167, 0.4344, 0.1268, 0.4069, 0.09315, 0.9197, 0.08029, 0.8833, 0.05045, 0.8732, 0.06556, 0.9069, 0.09315, 0.3833, 0.05045, 0.4197, 0.08029, 0.4069, 0.09315, 0.3732, 0.06556, 0.8833, 0.05045, 0.8418, 0.02827, 0.8349, 0.04506, 0.8732, 0.06556, 0.3418, 0.02827, 0.3833, 0.05045, 0.3732, 0.06556, 0.3349, 0.04506, 0.8418, 0.02827, 0.7968, 0.01461, 0.7933, 0.03244, 0.8349, 0.04506, 0.2968, 0.01461, 0.3418, 0.02827, 0.3349, 0.04506, 0.2933, 0.03244, 0.7968, 0.01461, 0.75, 0.01, 0.75, 0.02818, 0.7933, 0.03244, 0.25, 0.01, 0.2968, 0.01461, 0.2933, 0.03244, 0.25, 0.02818, 0.75, 0.01, 0.7032, 0.01461, 0.7067, 0.03244, 0.75, 0.02818, 0.2032, 0.01461, 0.25, 0.01, 0.25, 0.02818, 0.2067, 0.03244, 0.7032, 0.01461, 0.6582, 0.02827, 0.6651, 0.04506, 0.7067, 0.03244, 0.1582, 0.02827, 0.2032, 0.01461, 0.2067, 0.03244, 0.1651, 0.04506, 0.6582, 0.02827, 0.6167, 0.05045, 0.6268, 0.06556, 0.6651, 0.04506, 0.1167, 0.05045, 0.1582, 0.02827, 0.1651, 0.04506, 0.1268, 0.06556, 0.6167, 0.05045, 0.5803, 0.08029, 0.5931, 0.09315, 0.6268, 0.06556, 0.08029, 0.08029, 0.1167, 0.05045, 0.1268, 0.06556, 0.09315, 0.09315, 0.5803, 0.08029, 0.5504, 0.1167, 0.5656, 0.1268, 0.5931, 0.09315, 0.05045, 0.1167, 0.08029, 0.08029, 0.09315, 0.09315, 0.06556, 0.1268, 0.5504, 0.1167, 0.5283, 0.1582, 0.5451, 0.1651, 0.5656, 0.1268, 0.02827, 0.1582, 0.05045, 0.1167, 0.06556, 0.1268, 0.04506, 0.1651, 0.5283, 0.1582, 0.5146, 0.2032, 0.5324, 0.2067, 0.5451, 0.1651, 0.01461, 0.2032, 0.02827, 0.1582, 0.04506, 0.1651, 0.03244, 0.2067, 0.5146, 0.2032, 0.51, 0.25, 0.5282, 0.25, 0.5324, 0.2067, 0.01, 0.25, 0.01461, 0.2032, 0.03244, 0.2067, 0.02818, 0.25, 0.51, 0.25, 0.5146, 0.2968, 0.5324, 0.2933, 0.5282, 0.25, 0.01461, 0.2968, 0.01, 0.25, 0.02818, 0.25, 0.03244, 0.2933, 0.5146, 0.2968, 0.5283, 0.3418, 0.5451, 0.3349, 0.5324, 0.2933, 0.02827, 0.3418, 0.01461, 0.2968, 0.03244, 0.2933, 0.04506, 0.3349, 0.5283, 0.3418, 0.5504, 0.3833, 0.5656, 0.3732, 0.5451, 0.3349, 0.05045, 0.3833, 0.02827, 0.3418, 0.04506, 0.3349, 0.06556, 0.3732, 0.5504, 0.3833, 0.5803, 0.4197, 0.5931, 0.4069, 0.5656, 0.3732, 0.08029, 0.4197, 0.05045, 0.3833, 0.06556, 0.3732, 0.09315, 0.4069, 0.5803, 0.4197, 0.6167, 0.4496, 0.6268, 0.4344, 0.5931, 0.4069, 0.1167, 0.4496, 0.08029, 0.4197, 0.09315, 0.4069, 0.1268, 0.4344, 0.6167, 0.4496, 0.6582, 0.4717, 0.6651, 0.4549, 0.6268, 0.4344, 0.1582, 0.4717, 0.1167, 0.4496, 0.1268, 0.4344, 0.1651, 0.4549, 0.6582, 0.4717, 0.7032, 0.4854, 0.7067, 0.4676, 0.6651, 0.4549, 0.2032, 0.4854, 0.1582, 0.4717, 0.1651, 0.4549, 0.2067, 0.4676, 0.7032, 0.4854, 0.75, 0.49, 0.75, 0.4718, 0.7067, 0.4676, 0.25, 0.49, 0.2032, 0.4854, 0.2067, 0.4676, 0.25, 0.4718, 0.03125, 0.8125, 0.0, 0.8125, 0.0, 0.6875, 0.03125, 0.6875, 0.0625, 0.8125, 0.03125, 0.8125, 0.03125, 0.6875, 0.0625, 0.6875, 0.09375, 0.8125, 0.0625, 0.8125, 0.0625, 0.6875, 0.09375, 0.6875, 0.125, 0.8125, 0.09375, 0.8125, 0.09375, 0.6875, 0.125, 0.6875, 0.1562, 0.8125, 0.125, 0.8125, 0.125, 0.6875, 0.1562, 0.6875, 0.1875, 0.8125, 0.1562, 0.8125, 0.1562, 0.6875, 0.1875, 0.6875, 0.2188, 0.8125, 0.1875, 0.8125, 0.1875, 0.6875, 0.2188, 0.6875, 0.25, 0.8125, 0.2188, 0.8125, 0.2188, 0.6875, 0.25, 0.6875, 0.2812, 0.8125, 0.25, 0.8125, 0.25, 0.6875, 0.2812, 0.6875, 0.3125, 0.8125, 0.2812, 0.8125, 0.2812, 0.6875, 0.3125, 0.6875, 0.3438, 0.8125, 0.3125, 0.8125, 0.3125, 0.6875, 0.3438, 0.6875, 0.375, 0.8125, 0.3438, 0.8125, 0.3438, 0.6875, 0.375, 0.6875, 0.4062, 0.8125, 0.375, 0.8125, 0.375, 0.6875, 0.4062, 0.6875, 0.4375, 0.8125, 0.4062, 0.8125, 0.4062, 0.6875, 0.4375, 0.6875, 0.4688, 0.8125, 0.4375, 0.8125, 0.4375, 0.6875, 0.4688, 0.6875, 0.5, 0.8125, 0.4688, 0.8125, 0.4688, 0.6875, 0.5, 0.6875, 0.5312, 0.8125, 0.5, 0.8125, 0.5, 0.6875, 0.5312, 0.6875, 0.5625, 0.8125, 0.5312, 0.8125, 0.5312, 0.6875, 0.5625, 0.6875, 0.5938, 0.8125, 0.5625, 0.8125, 0.5625, 0.6875, 0.5938, 0.6875, 0.625, 0.8125, 0.5938, 0.8125, 0.5938, 0.6875, 0.625, 0.6875, 0.6562, 0.8125, 0.625, 0.8125, 0.625, 0.6875, 0.6562, 0.6875, 0.6875, 0.8125, 0.6562, 0.8125, 0.6562, 0.6875, 0.6875, 0.6875, 0.7188, 0.8125, 0.6875, 0.8125, 0.6875, 0.6875, 0.7188, 0.6875, 0.75, 0.8125, 0.7188, 0.8125, 0.7188, 0.6875, 0.75, 0.6875, 0.7812, 0.8125, 0.75, 0.8125, 0.75, 0.6875, 0.7812, 0.6875, 0.8125, 0.8125, 0.7812, 0.8125, 0.7812, 0.6875, 0.8125, 0.6875, 0.8438, 0.8125, 0.8125, 0.8125, 0.8125, 0.6875, 0.8438, 0.6875, 0.875, 0.8125, 0.8438, 0.8125, 0.8438, 0.6875, 0.875, 0.6875, 0.9062, 0.8125, 0.875, 0.8125, 0.875, 0.6875, 0.9062, 0.6875, 0.9375, 0.8125, 0.9062, 0.8125, 0.9062, 0.6875, 0.9375, 0.6875, 0.9688, 0.8125, 0.9375, 0.8125, 0.9375, 0.6875, 0.9688, 0.6875, 1.0, 0.8125, 0.9688, 0.8125, 0.9688, 0.6875, 1.0, 0.6875, 0.03125, 0.8853, 0.0, 0.8853, 0.0, 0.8125, 0.03125, 0.8125, 0.0625, 0.8853, 0.03125, 0.8853, 0.03125, 0.8125, 0.0625, 0.8125, 0.09375, 0.8853, 0.0625, 0.8853, 0.0625, 0.8125, 0.09375, 0.8125, 0.125, 0.8853, 0.09375, 0.8853, 0.09375, 0.8125, 0.125, 0.8125, 0.1562, 0.8853, 0.125, 0.8853, 0.125, 0.8125, 0.1562, 0.8125, 0.1875, 0.8853, 0.1562, 0.8853, 0.1562, 0.8125, 0.1875, 0.8125, 0.2188, 0.8853, 0.1875, 0.8853, 0.1875, 0.8125, 0.2188, 0.8125, 0.25, 0.8853, 0.2188, 0.8853, 0.2188, 0.8125, 0.25, 0.8125, 0.2812, 0.8853, 0.25, 0.8853, 0.25, 0.8125, 0.2812, 0.8125, 0.3125, 0.8853, 0.2812, 0.8853, 0.2812, 0.8125, 0.3125, 0.8125, 0.3438, 0.8853, 0.3125, 0.8853, 0.3125, 0.8125, 0.3438, 0.8125, 0.375, 0.8853, 0.3438, 0.8853, 0.3438, 0.8125, 0.375, 0.8125, 0.4062, 0.8853, 0.375, 0.8853, 0.375, 0.8125, 0.4062, 0.8125, 0.4375, 0.8853, 0.4062, 0.8853, 0.4062, 0.8125, 0.4375, 0.8125, 0.4688, 0.8853, 0.4375, 0.8853, 0.4375, 0.8125, 0.4688, 0.8125, 0.5, 0.8853, 0.4688, 0.8853, 0.4688, 0.8125, 0.5, 0.8125, 0.5312, 0.8853, 0.5, 0.8853, 0.5, 0.8125, 0.5312, 0.8125, 0.5625, 0.8853, 0.5312, 0.8853, 0.5312, 0.8125, 0.5625, 0.8125, 0.5938, 0.8853, 0.5625, 0.8853, 0.5625, 0.8125, 0.5938, 0.8125, 0.625, 0.8853, 0.5938, 0.8853, 0.5938, 0.8125, 0.625, 0.8125, 0.6562, 0.8853, 0.625, 0.8853, 0.625, 0.8125, 0.6562, 0.8125, 0.6875, 0.8853, 0.6562, 0.8853, 0.6562, 0.8125, 0.6875, 0.8125, 0.7188, 0.8853, 0.6875, 0.8853, 0.6875, 0.8125, 0.7188, 0.8125, 0.75, 0.8853, 0.7188, 0.8853, 0.7188, 0.8125, 0.75, 0.8125, 0.7812, 0.8853, 0.75, 0.8853, 0.75, 0.8125, 0.7812, 0.8125, 0.8125, 0.8853, 0.7812, 0.8853, 0.7812, 0.8125, 0.8125, 0.8125, 0.8438, 0.8853, 0.8125, 0.8853, 0.8125, 0.8125, 0.8438, 0.8125, 0.875, 0.8853, 0.8438, 0.8853, 0.8438, 0.8125, 0.875, 0.8125, 0.9062, 0.8853, 0.875, 0.8853, 0.875, 0.8125, 0.9062, 0.8125, 0.9375, 0.8853, 0.9062, 0.8853, 0.9062, 0.8125, 0.9375, 0.8125, 0.9688, 0.8853, 0.9375, 0.8853, 0.9375, 0.8125, 0.9688, 0.8125, 1.0, 0.8853, 0.9688, 0.8853, 0.9688, 0.8125, 1.0, 0.8125, 1.0, 0.6875, 0.9688, 0.6875, 0.9688, 0.6147, 1.0, 0.6147, 0.9688, 0.6875, 0.9375, 0.6875, 0.9375, 0.6147, 0.9688, 0.6147, 0.9375, 0.6875, 0.9062, 0.6875, 0.9062, 0.6147, 0.9375, 0.6147, 0.9062, 0.6875, 0.875, 0.6875, 0.875, 0.6147, 0.9062, 0.6147, 0.875, 0.6875, 0.8438, 0.6875, 0.8438, 0.6147, 0.875, 0.6147, 0.8438, 0.6875, 0.8125, 0.6875, 0.8125, 0.6147, 0.8438, 0.6147, 0.8125, 0.6875, 0.7812, 0.6875, 0.7812, 0.6147, 0.8125, 0.6147, 0.7812, 0.6875, 0.75, 0.6875, 0.75, 0.6147, 0.7812, 0.6147, 0.75, 0.6875, 0.7188, 0.6875, 0.7188, 0.6147, 0.75, 0.6147, 0.7188, 0.6875, 0.6875, 0.6875, 0.6875, 0.6147, 0.7188, 0.6147, 0.6875, 0.6875, 0.6562, 0.6875, 0.6562, 0.6147, 0.6875, 0.6147, 0.6562, 0.6875, 0.625, 0.6875, 0.625, 0.6147, 0.6562, 0.6147, 0.625, 0.6875, 0.5938, 0.6875, 0.5938, 0.6147, 0.625, 0.6147, 0.5938, 0.6875, 0.5625, 0.6875, 0.5625, 0.6147, 0.5938, 0.6147, 0.5625, 0.6875, 0.5312, 0.6875, 0.5312, 0.6147, 0.5625, 0.6147, 0.5312, 0.6875, 0.5, 0.6875, 0.5, 0.6147, 0.5312, 0.6147, 0.5, 0.6875, 0.4688, 0.6875, 0.4688, 0.6147, 0.5, 0.6147, 0.4688, 0.6875, 0.4375, 0.6875, 0.4375, 0.6147, 0.4688, 0.6147, 0.4375, 0.6875, 0.4062, 0.6875, 0.4062, 0.6147, 0.4375, 0.6147, 0.4062, 0.6875, 0.375, 0.6875, 0.375, 0.6147, 0.4062, 0.6147, 0.375, 0.6875, 0.3438, 0.6875, 0.3438, 0.6147, 0.375, 0.6147, 0.3438, 0.6875, 0.3125, 0.6875, 0.3125, 0.6147, 0.3438, 0.6147, 0.3125, 0.6875, 0.2812, 0.6875, 0.2812, 0.6147, 0.3125, 0.6147, 0.2812, 0.6875, 0.25, 0.6875, 0.25, 0.6147, 0.2812, 0.6147, 0.25, 0.6875, 0.2188, 0.6875, 0.2188, 0.6147, 0.25, 0.6147, 0.2188, 0.6875, 0.1875, 0.6875, 0.1875, 0.6147, 0.2188, 0.6147, 0.1875, 0.6875, 0.1562, 0.6875, 0.1562, 0.6147, 0.1875, 0.6147, 0.1562, 0.6875, 0.125, 0.6875, 0.125, 0.6147, 0.1562, 0.6147, 0.125, 0.6875, 0.09375, 0.6875, 0.09375, 0.6147, 0.125, 0.6147, 0.09375, 0.6875, 0.0625, 0.6875, 0.0625, 0.6147, 0.09375, 0.6147, 0.0625, 0.6875, 0.03125, 0.6875, 0.03125, 0.6147, 0.0625, 0.6147, 0.03125, 0.6875, 0.0, 0.6875, 0.0, 0.6147, 0.03125, 0.6147, 1.0, 0.5103, 1.0, 0.6147, 0.9688, 0.6147, 0.9688, 0.5103, 0.4069, 0.4069, 0.3732, 0.4344, 0.3732, 0.4344, 0.4069, 0.4069, 0.09315, 0.4069, 0.06556, 0.3732, 0.06556, 0.3732, 0.09315, 0.4069, 0.4718, 0.25, 0.4676, 0.2933, 0.4676, 0.2933, 0.4718, 0.25, 0.2067, 0.03244, 0.25, 0.02818, 0.25, 0.02818, 0.2067, 0.03244, 0.04506, 0.3349, 0.03244, 0.2933, 0.03244, 0.2933, 0.04506, 0.3349, 0.4549, 0.3349, 0.4344, 0.3732, 0.4344, 0.3732, 0.4549, 0.3349, 0.2933, 0.03244, 0.3349, 0.04506, 0.3349, 0.04506, 0.2933, 0.03244, 0.02818, 0.25, 0.03244, 0.2067, 0.03244, 0.2067, 0.02818, 0.25, 0.4069, 0.4069, 0.3732, 0.4344, 0.3732, 0.4344, 0.4069, 0.4069, 0.3732, 0.06556, 0.4069, 0.09315, 0.4069, 0.09315, 0.3732, 0.06556, 0.04506, 0.1651, 0.06556, 0.1268, 0.06556, 0.1268, 0.04506, 0.1651, 0.2067, 0.4676, 0.1651, 0.4549, 0.1651, 0.4549, 0.2067, 0.4676, 0.3349, 0.4549, 0.2933, 0.4676, 0.2933, 0.4676, 0.3349, 0.4549, 0.4344, 0.1268, 0.4549, 0.1651, 0.4549, 0.1651, 0.4344, 0.1268, 0.09315, 0.09315, 0.1268, 0.06556, 0.1268, 0.06556, 0.09315, 0.09315, 0.1268, 0.4344, 0.09315, 0.4069, 0.09315, 0.4069, 0.1268, 0.4344, 0.4676, 0.2067, 0.4718, 0.25, 0.4718, 0.25, 0.4676, 0.2067, 0.1651, 0.04506, 0.2067, 0.03244, 0.2067, 0.03244, 0.1651, 0.04506, 0.06556, 0.3732, 0.04506, 0.3349, 0.04506, 0.3349, 0.06556, 0.3732, 0.4676, 0.2933, 0.4549, 0.3349, 0.4549, 0.3349, 0.4676, 0.2933, 0.25, 0.02818, 0.2933, 0.03244, 0.2933, 0.03244, 0.25, 0.02818, 0.25, 0.4718, 0.2067, 0.4676, 0.2067, 0.4676, 0.25, 0.4718, 0.03244, 0.2933, 0.02818, 0.25, 0.02818, 0.25, 0.03244, 0.2933, 0.4344, 0.3732, 0.4069, 0.4069, 0.4069, 0.4069, 0.4344, 0.3732, 0.3349, 0.04506, 0.3732, 0.06556, 0.3732, 0.06556, 0.3349, 0.04506, 0.03244, 0.2067, 0.04506, 0.1651, 0.04506, 0.1651, 0.03244, 0.2067, 0.3732, 0.4344, 0.3349, 0.4549, 0.3349, 0.4549, 0.3732, 0.4344, 0.4069, 0.09315, 0.4344, 0.1268, 0.4344, 0.1268, 0.4069, 0.09315, 0.06556, 0.1268, 0.09315, 0.09315, 0.09315, 0.09315, 0.06556, 0.1268, 0.1651, 0.4549, 0.1268, 0.4344, 0.1268, 0.4344, 0.1651, 0.4549, 0.2933, 0.4676, 0.25, 0.4718, 0.25, 0.4718, 0.2933, 0.4676, 0.4549, 0.1651, 0.4676, 0.2067, 0.4676, 0.2067, 0.4549, 0.1651, 0.1268, 0.4344, 0.09315, 0.4069, 0.09315, 0.4069, 0.1268, 0.4344, 0.2067, 0.4676, 0.1651, 0.4549, 0.1651, 0.4549, 0.2067, 0.4676, 0.1651, 0.04506, 0.2067, 0.03244, 0.2067, 0.03244, 0.1651, 0.04506, 0.4344, 0.3732, 0.4069, 0.4069, 0.4069, 0.4069, 0.4344, 0.3732, 0.25, 0.4718, 0.2067, 0.4676, 0.2067, 0.4676, 0.25, 0.4718, 0.1268, 0.06556, 0.1651, 0.04506, 0.1651, 0.04506, 0.1268, 0.06556, 0.4549, 0.3349, 0.4344, 0.3732, 0.4344, 0.3732, 0.4549, 0.3349, 0.09315, 0.09315, 0.1268, 0.06556, 0.1268, 0.06556, 0.09315, 0.09315, 0.4676, 0.2933, 0.4549, 0.3349, 0.4549, 0.3349, 0.4676, 0.2933, 0.06556, 0.1268, 0.09315, 0.09315, 0.09315, 0.09315, 0.06556, 0.1268, 0.4718, 0.25, 0.4676, 0.2933, 0.4676, 0.2933, 0.4718, 0.25, 0.04506, 0.1651, 0.06556, 0.1268, 0.06556, 0.1268, 0.04506, 0.1651, 0.4676, 0.2067, 0.4718, 0.25, 0.4718, 0.25, 0.4676, 0.2067, 0.03244, 0.2067, 0.04506, 0.1651, 0.04506, 0.1651, 0.03244, 0.2067, 0.4549, 0.1651, 0.4676, 0.2067, 0.4676, 0.2067, 0.4549, 0.1651, 0.02818, 0.25, 0.03244, 0.2067, 0.03244, 0.2067, 0.02818, 0.25, 0.4344, 0.1268, 0.4549, 0.1651, 0.4549, 0.1651, 0.4344, 0.1268, 0.03244, 0.2933, 0.02818, 0.25, 0.02818, 0.25, 0.03244, 0.2933, 0.4069, 0.09315, 0.4344, 0.1268, 0.4344, 0.1268, 0.4069, 0.09315, 0.04506, 0.3349, 0.03244, 0.2933, 0.03244, 0.2933, 0.04506, 0.3349, 0.3732, 0.06556, 0.4069, 0.09315, 0.4069, 0.09315, 0.3732, 0.06556, 0.06556, 0.3732, 0.04506, 0.3349, 0.04506, 0.3349, 0.06556, 0.3732, 0.3349, 0.04506, 0.3732, 0.06556, 0.3732, 0.06556, 0.3349, 0.04506, 0.2933, 0.4676, 0.25, 0.4718, 0.25, 0.4718, 0.2933, 0.4676, 0.09315, 0.4069, 0.06556, 0.3732, 0.06556, 0.3732, 0.09315, 0.4069, 0.2933, 0.03244, 0.3349, 0.04506, 0.3349, 0.04506, 0.2933, 0.03244, 0.3349, 0.4549, 0.2933, 0.4676, 0.2933, 0.4676, 0.3349, 0.4549, 0.1268, 0.4344, 0.09315, 0.4069, 0.09315, 0.4069, 0.1268, 0.4344, 0.25, 0.02818, 0.2933, 0.03244, 0.2933, 0.03244, 0.25, 0.02818, 0.3732, 0.4344, 0.3349, 0.4549, 0.3349, 0.4549, 0.3732, 0.4344, 0.1651, 0.4549, 0.1268, 0.4344, 0.1268, 0.4344, 0.1651, 0.4549, 0.2067, 0.03244, 0.25, 0.02818, 0.25, 0.02818, 0.2067, 0.03244, 0.2933, 0.4676, 0.25, 0.4718, 0.2067, 0.4676, 0.1651, 0.4549, 0.1268, 0.4344, 0.09315, 0.4069, 0.06556, 0.3732, 0.04506, 0.3349, 0.03244, 0.2933, 0.02818, 0.25, 0.03244, 0.2067, 0.04506, 0.1651, 0.06556, 0.1268, 0.09315, 0.09315, 0.1268, 0.06556, 0.1651, 0.04506, 0.2067, 0.03244, 0.25, 0.02818, 0.2933, 0.03244, 0.3349, 0.04506, 0.3732, 0.06556, 0.4069, 0.09315, 0.4344, 0.1268, 0.4549, 0.1651, 0.4676, 0.2067, 0.4718, 0.25, 0.4676, 0.2933, 0.4549, 0.3349, 0.4344, 0.3732, 0.4069, 0.4069, 0.3732, 0.4344, 0.3349, 0.4549, 0.25, 0.02818, 0.2933, 0.03244, 0.2933, 0.03244, 0.25, 0.02818, 0.3732, 0.4344, 0.3349, 0.4549, 0.3349, 0.4549, 0.3732, 0.4344, 0.1651, 0.4549, 0.1268, 0.4344, 0.1268, 0.4344, 0.1651, 0.4549, 0.2067, 0.03244, 0.25, 0.02818, 0.25, 0.02818, 0.2067, 0.03244, 0.4069, 0.4069, 0.3732, 0.4344, 0.3732, 0.4344, 0.4069, 0.4069, 0.2067, 0.4676, 0.1651, 0.4549, 0.1651, 0.4549, 0.2067, 0.4676, 0.1651, 0.04506, 0.2067, 0.03244, 0.2067, 0.03244, 0.1651, 0.04506, 0.4344, 0.3732, 0.4069, 0.4069, 0.4069, 0.4069, 0.4344, 0.3732, 0.25, 0.4718, 0.2067, 0.4676, 0.2067, 0.4676, 0.25, 0.4718, 0.1268, 0.06556, 0.1651, 0.04506, 0.1651, 0.04506, 0.1268, 0.06556, 0.4549, 0.3349, 0.4344, 0.3732, 0.4344, 0.3732, 0.4549, 0.3349, 0.09315, 0.09315, 0.1268, 0.06556, 0.1268, 0.06556, 0.09315, 0.09315, 0.4676, 0.2933, 0.4549, 0.3349, 0.4549, 0.3349, 0.4676, 0.2933, 0.06556, 0.1268, 0.09315, 0.09315, 0.09315, 0.09315, 0.06556, 0.1268, 0.4718, 0.25, 0.4676, 0.2933, 0.4676, 0.2933, 0.4718, 0.25, 0.04506, 0.1651, 0.06556, 0.1268, 0.06556, 0.1268, 0.04506, 0.1651, 0.4676, 0.2067, 0.4718, 0.25, 0.4718, 0.25, 0.4676, 0.2067, 0.03244, 0.2067, 0.04506, 0.1651, 0.04506, 0.1651, 0.03244, 0.2067, 0.4549, 0.1651, 0.4676, 0.2067, 0.4676, 0.2067, 0.4549, 0.1651, 0.02818, 0.25, 0.03244, 0.2067, 0.03244, 0.2067, 0.02818, 0.25, 0.4344, 0.1268, 0.4549, 0.1651, 0.4549, 0.1651, 0.4344, 0.1268, 0.03244, 0.2933, 0.02818, 0.25, 0.02818, 0.25, 0.03244, 0.2933, 0.4069, 0.09315, 0.4344, 0.1268, 0.4344, 0.1268, 0.4069, 0.09315, 0.04506, 0.3349, 0.03244, 0.2933, 0.03244, 0.2933, 0.04506, 0.3349, 0.3732, 0.06556, 0.4069, 0.09315, 0.4069, 0.09315, 0.3732, 0.06556, 0.06556, 0.3732, 0.04506, 0.3349, 0.04506, 0.3349, 0.06556, 0.3732, 0.3349, 0.04506, 0.3732, 0.06556, 0.3732, 0.06556, 0.3349, 0.04506, 0.2933, 0.4676, 0.25, 0.4718, 0.25, 0.4718, 0.2933, 0.4676, 0.09315, 0.4069, 0.06556, 0.3732, 0.06556, 0.3732, 0.09315, 0.4069, 0.2933, 0.03244, 0.3349, 0.04506, 0.3349, 0.04506, 0.2933, 0.03244, 0.3349, 0.4549, 0.2933, 0.4676, 0.2933, 0.4676, 0.3349, 0.4549])
me_cylinder.materials.append(mat_rubber)
me_cylinder.materials.append(mat_tape)
me_cylinder.update()
me_cylinderad = bpy.data.meshes.new('Cylinderad')
me_cylinderad.from_pydata([(0.0, 1.0, -1.0), (0.0, 1.0, 1.0), (0.7071, 0.7071, -1.0), (0.7071, 0.7071, 1.0), (1.0, 0.0, -1.0), (1.0, 0.0, 1.0), (0.7071, -0.7071, -1.0), (0.7071, -0.7071, 1.0), (0.0, -1.0, -1.0), (0.0, -1.0, 1.0), (-0.7071, -0.7071, -1.0), (-0.7071, -0.7071, 1.0), (-1.0, 0.0, -1.0), (-1.0, 0.0, 1.0), (-0.7071, 0.7071, -1.0), (-0.7071, 0.7071, 1.0)], [], [(1, 2, 0), (3, 4, 2), (5, 6, 4), (7, 8, 6), (9, 10, 8), (11, 12, 10), (13, 9, 5), (13, 14, 12), (15, 0, 14), (6, 10, 14), (1, 3, 2), (3, 5, 4), (5, 7, 6), (7, 9, 8), (9, 11, 10), (11, 13, 12), (5, 3, 1), (1, 15, 13), (13, 11, 9), (9, 7, 5), (5, 1, 13), (13, 15, 14), (15, 1, 0), (14, 0, 2), (2, 4, 6), (6, 8, 10), (10, 12, 14), (14, 2, 6)])
_uv = me_cylinderad.uv_layers.new(name='UVMap')
_uv.uv.foreach_set('vector', [1.0, 1.0, 0.875, 0.5, 1.0, 0.5, 0.875, 1.0, 0.75, 0.5, 0.875, 0.5, 0.75, 1.0, 0.625, 0.5, 0.75, 0.5, 0.625, 1.0, 0.5, 0.5, 0.625, 0.5, 0.5, 1.0, 0.375, 0.5, 0.5, 0.5, 0.375, 1.0, 0.25, 0.5, 0.375, 0.5, 0.01, 0.25, 0.25, 0.01, 0.49, 0.25, 0.25, 1.0, 0.125, 0.5, 0.25, 0.5, 0.125, 1.0, 0.0, 0.5, 0.125, 0.5, 0.9197, 0.08029, 0.5803, 0.08029, 0.5803, 0.4197, 1.0, 1.0, 0.875, 1.0, 0.875, 0.5, 0.875, 1.0, 0.75, 1.0, 0.75, 0.5, 0.75, 1.0, 0.625, 1.0, 0.625, 0.5, 0.625, 1.0, 0.5, 1.0, 0.5, 0.5, 0.5, 1.0, 0.375, 1.0, 0.375, 0.5, 0.375, 1.0, 0.25, 1.0, 0.25, 0.5, 0.49, 0.25, 0.4197, 0.4197, 0.25, 0.49, 0.25, 0.49, 0.08029, 0.4197, 0.01, 0.25, 0.01, 0.25, 0.08029, 0.08029, 0.25, 0.01, 0.25, 0.01, 0.4197, 0.08029, 0.49, 0.25, 0.49, 0.25, 0.25, 0.49, 0.01, 0.25, 0.25, 1.0, 0.125, 1.0, 0.125, 0.5, 0.125, 1.0, 0.0, 1.0, 0.0, 0.5, 0.5803, 0.4197, 0.75, 0.49, 0.9197, 0.4197, 0.9197, 0.4197, 0.99, 0.25, 0.9197, 0.08029, 0.9197, 0.08029, 0.75, 0.01, 0.5803, 0.08029, 0.5803, 0.08029, 0.51, 0.25, 0.5803, 0.4197, 0.5803, 0.4197, 0.9197, 0.4197, 0.9197, 0.08029])
me_cylinderad.update()

# ---- objects
ob_cylinder = bpy.data.objects.new('Cylinder', me_cylinder)
ob_cylinder_convcolonly = bpy.data.objects.new('Cylinder-convcolonly', me_cylinderad)

# ---- transforms, parenting, visibility, modifiers, constraints
ob_cylinder.location = (0.0, 0.0, 0.0)
ob_cylinder_convcolonly.location = (0.0, 0.0, 1.0)

# ---- collection membership
col_collection.objects.link(ob_cylinder)
col_collection.objects.link(ob_cylinder_convcolonly)

# ---- scene / render settings (as saved in the file)
scene.frame_start = 1; scene.frame_end = 250; scene.frame_set(1)
scene.render.engine = 'BLENDER_EEVEE_NEXT'
scene.cycles.sampling_pattern = 'TABULATED_SOBOL'
scene.cycles.use_light_tree = False
scene.view_settings.view_transform = 'Filmic'
bpy.context.view_layer.update()

# ---- added for rendering (the .blend has no active camera and no usable light): camera, sun
cam_auto = bpy.data.cameras.new('AutoCamera')
cam_auto.lens = 50.0
cam_auto.sensor_width = 36.0
cam_auto.clip_end = 1000.0
ob_auto_camera = bpy.data.objects.new('AutoCamera', cam_auto)
scene.collection.objects.link(ob_auto_camera)
ob_auto_camera.location = (3.20507, -3.84609, 3.56406)
ob_auto_camera.rotation_euler = (1.09748, -7.21219e-08, 0.694738)
scene.camera = ob_auto_camera
light_auto_sun = bpy.data.lights.new('AutoSun', 'SUN')
light_auto_sun.energy = 3.0
light_auto_sun.angle = 0.0523599
ob_auto_sun = bpy.data.objects.new('AutoSun', light_auto_sun)
scene.collection.objects.link(ob_auto_sun)
ob_auto_sun.rotation_euler = (0.872665, 0.174533, 0.523599)
bpy.context.view_layer.update()
